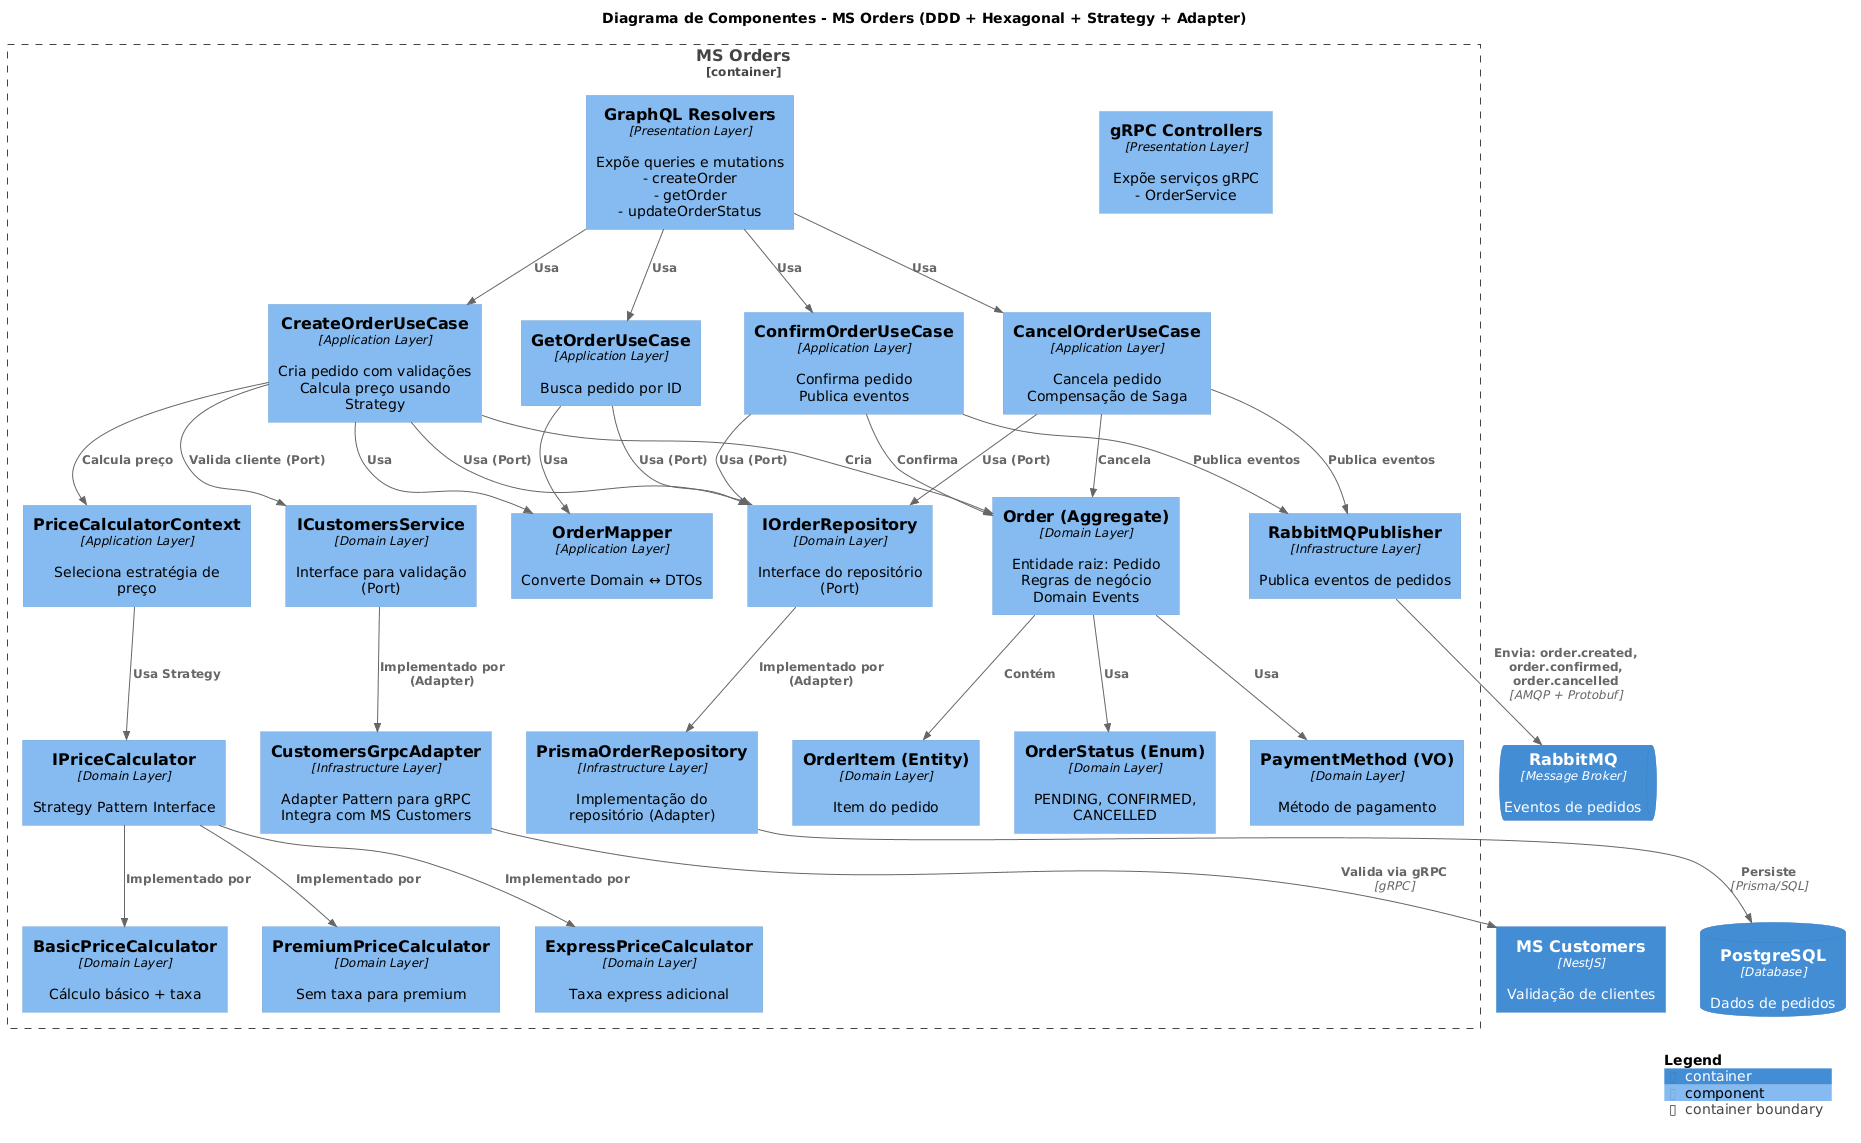

The diagram above was rendered by PlantUML. Its source (embedded in the PNG):
@startuml
!include https://raw.githubusercontent.com/plantuml-stdlib/C4-PlantUML/master/C4_Component.puml

LAYOUT_WITH_LEGEND()

title Diagrama de Componentes - MS Orders (DDD + Hexagonal + Strategy + Adapter)

Container(mscustomers, "MS Customers", "NestJS", "Validação de clientes")

Container_Boundary(msorders, "MS Orders") {
    Component(graphql_resolver, "GraphQL Resolvers", "Presentation Layer", "Expõe queries e mutations\n- createOrder\n- getOrder\n- updateOrderStatus")
    Component(grpc_controller, "gRPC Controllers", "Presentation Layer", "Expõe serviços gRPC\n- OrderService")
    
    Component(create_order, "CreateOrderUseCase", "Application Layer", "Cria pedido com validações\nCalcula preço usando Strategy")
    Component(confirm_order, "ConfirmOrderUseCase", "Application Layer", "Confirma pedido\nPublica eventos")
    Component(cancel_order, "CancelOrderUseCase", "Application Layer", "Cancela pedido\nCompensação de Saga")
    Component(get_order, "GetOrderUseCase", "Application Layer", "Busca pedido por ID")
    
    Component(order_mapper, "OrderMapper", "Application Layer", "Converte Domain ↔ DTOs")
    
    Component(order_aggregate, "Order (Aggregate)", "Domain Layer", "Entidade raiz: Pedido\nRegras de negócio\nDomain Events")
    Component(order_item, "OrderItem (Entity)", "Domain Layer", "Item do pedido")
    Component(order_status, "OrderStatus (Enum)", "Domain Layer", "PENDING, CONFIRMED, CANCELLED")
    Component(payment_method, "PaymentMethod (VO)", "Domain Layer", "Método de pagamento")
    
    Component(order_repo_interface, "IOrderRepository", "Domain Layer", "Interface do repositório (Port)")
    Component(customer_service_interface, "ICustomersService", "Domain Layer", "Interface para validação (Port)")
    
    Component(price_calculator_interface, "IPriceCalculator", "Domain Layer", "Strategy Pattern Interface")
    Component(basic_price, "BasicPriceCalculator", "Domain Layer", "Cálculo básico + taxa")
    Component(premium_price, "PremiumPriceCalculator", "Domain Layer", "Sem taxa para premium")
    Component(express_price, "ExpressPriceCalculator", "Domain Layer", "Taxa express adicional")
    Component(price_context, "PriceCalculatorContext", "Application Layer", "Seleciona estratégia de preço")
    
    Component(order_repo, "PrismaOrderRepository", "Infrastructure Layer", "Implementação do repositório (Adapter)")
    Component(customers_adapter, "CustomersGrpcAdapter", "Infrastructure Layer", "Adapter Pattern para gRPC\nIntegra com MS Customers")
    Component(rabbitmq_publisher, "RabbitMQPublisher", "Infrastructure Layer", "Publica eventos de pedidos")
}

ContainerDb(db_orders, "PostgreSQL", "Database", "Dados de pedidos")
ContainerQueue(rabbitmq, "RabbitMQ", "Message Broker", "Eventos de pedidos")

Rel(graphql_resolver, create_order, "Usa")
Rel(graphql_resolver, confirm_order, "Usa")
Rel(graphql_resolver, cancel_order, "Usa")
Rel(graphql_resolver, get_order, "Usa")

Rel(create_order, order_aggregate, "Cria")
Rel(confirm_order, order_aggregate, "Confirma")
Rel(cancel_order, order_aggregate, "Cancela")

Rel(order_aggregate, order_item, "Contém")
Rel(order_aggregate, order_status, "Usa")
Rel(order_aggregate, payment_method, "Usa")

Rel(create_order, price_context, "Calcula preço")
Rel(price_context, price_calculator_interface, "Usa Strategy")
Rel(price_calculator_interface, basic_price, "Implementado por")
Rel(price_calculator_interface, premium_price, "Implementado por")
Rel(price_calculator_interface, express_price, "Implementado por")

Rel(create_order, customer_service_interface, "Valida cliente (Port)")
Rel(customer_service_interface, customers_adapter, "Implementado por (Adapter)")
Rel(customers_adapter, mscustomers, "Valida via gRPC", "gRPC")

Rel(create_order, order_repo_interface, "Usa (Port)")
Rel(confirm_order, order_repo_interface, "Usa (Port)")
Rel(cancel_order, order_repo_interface, "Usa (Port)")
Rel(get_order, order_repo_interface, "Usa (Port)")
Rel(order_repo_interface, order_repo, "Implementado por (Adapter)")
Rel(order_repo, db_orders, "Persiste", "Prisma/SQL")

Rel(confirm_order, rabbitmq_publisher, "Publica eventos")
Rel(cancel_order, rabbitmq_publisher, "Publica eventos")
Rel(rabbitmq_publisher, rabbitmq, "Envia: order.created, order.confirmed, order.cancelled", "AMQP + Protobuf")

Rel(create_order, order_mapper, "Usa")
Rel(get_order, order_mapper, "Usa")

SHOW_LEGEND()
@enduml